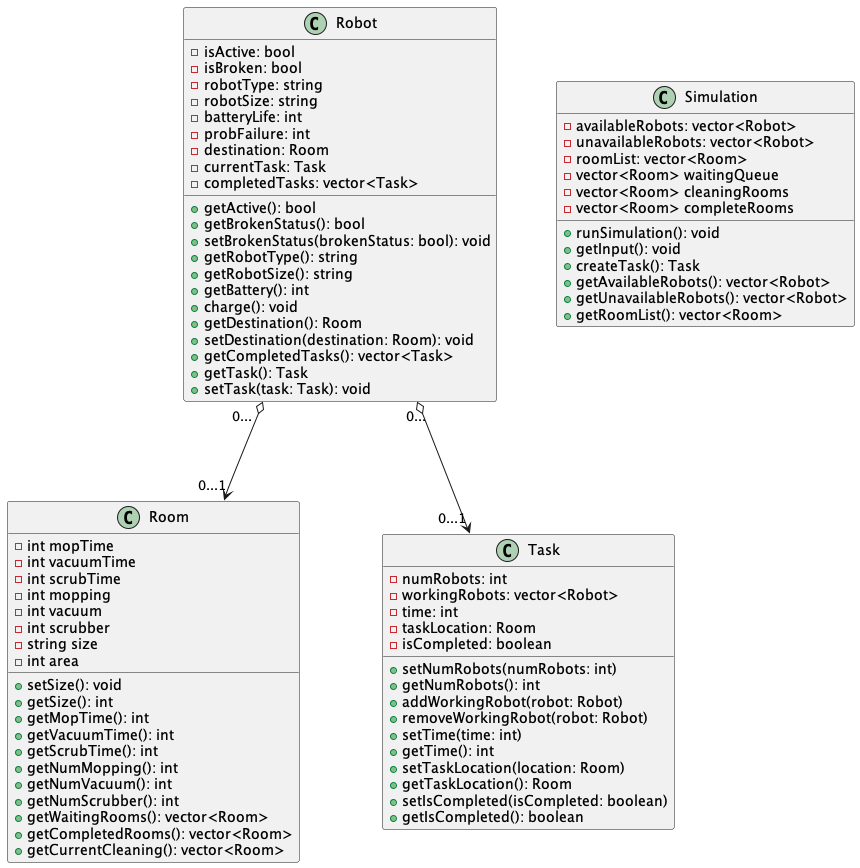

The diagram above was rendered by PlantUML. Its source (embedded in the PNG):
@startuml classDiagrams

class Robot {
    - isActive: bool
    - isBroken: bool
    - robotType: string
    - robotSize: string
    - batteryLife: int
    - probFailure: int
    - destination: Room
    - currentTask: Task
    - completedTasks: vector<Task>
    + getActive(): bool
    + getBrokenStatus(): bool
    + setBrokenStatus(brokenStatus: bool): void
    + getRobotType(): string
    + getRobotSize(): string
    + getBattery(): int
    + charge(): void
    + getDestination(): Room
    + setDestination(destination: Room): void
    + getCompletedTasks(): vector<Task>
    + getTask(): Task
    + setTask(task: Task): void
}

class Room {
    - int mopTime
    - int vacuumTime
    - int scrubTime
    - int mopping
    - int vacuum
    - int scrubber
    - string size
    - int area

    + setSize(): void
    + getSize(): int
    + getMopTime(): int
    + getVacuumTime(): int
    + getScrubTime(): int
    + getNumMopping(): int
    + getNumVacuum(): int
    + getNumScrubber(): int
    + getWaitingRooms(): vector<Room>
    + getCompletedRooms(): vector<Room>
    + getCurrentCleaning(): vector<Room>
    
}

class Simulation {
    - availableRobots: vector<Robot>
    - unavailableRobots: vector<Robot>
    - roomList: vector<Room>
    - vector<Room> waitingQueue
    - vector<Room> cleaningRooms
    - vector<Room> completeRooms

    + runSimulation(): void
    + getInput(): void
    + createTask(): Task
    + getAvailableRobots(): vector<Robot>
    + getUnavailableRobots(): vector<Robot>
    + getRoomList(): vector<Room>
}

class Task {
  - numRobots: int
  - workingRobots: vector<Robot>
  - time: int
  - taskLocation: Room
  - isCompleted: boolean
  + setNumRobots(numRobots: int)
  + getNumRobots(): int
  + addWorkingRobot(robot: Robot)
  + removeWorkingRobot(robot: Robot)
  + setTime(time: int)
  + getTime(): int
  + setTaskLocation(location: Room)
  + getTaskLocation(): Room
  + setIsCompleted(isCompleted: boolean)
  + getIsCompleted(): boolean
}

Robot "0..." o--> "0...1" Room
Robot "0..." o--> "0...1" Task


@enduml